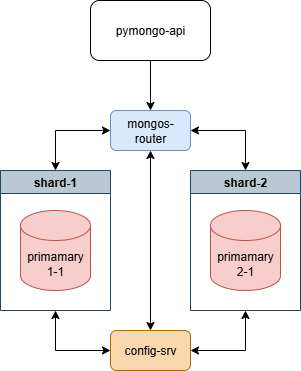

The diagram above was exported from draw.io. Its source (the exported page's mxGraphModel, read from the mxfile embedded in the PNG):
<mxGraphModel dx="1348" dy="791" grid="1" gridSize="10" guides="1" tooltips="1" connect="1" arrows="1" fold="1" page="1" pageScale="1" pageWidth="1169" pageHeight="827" background="#ffffff" math="0" shadow="0">
  <root>
    <mxCell id="0" />
    <mxCell id="1" parent="0" />
    <mxCell id="M3Q7F0y20DK5DFM-mO5N-29" style="edgeStyle=orthogonalEdgeStyle;rounded=0;orthogonalLoop=1;jettySize=auto;html=1;" parent="1" source="zA23MoTUsTF4_91t8viU-3" target="M3Q7F0y20DK5DFM-mO5N-20" edge="1">
      <mxGeometry relative="1" as="geometry" />
    </mxCell>
    <mxCell id="zA23MoTUsTF4_91t8viU-3" value="pymongo-api" style="rounded=1;whiteSpace=wrap;html=1;" parent="1" vertex="1">
      <mxGeometry x="250" y="100" width="120" height="60" as="geometry" />
    </mxCell>
    <mxCell id="M3Q7F0y20DK5DFM-mO5N-11" value="shard-1" style="swimlane;whiteSpace=wrap;html=1;fillColor=#bac8d3;strokeColor=#23445d;" parent="1" vertex="1">
      <mxGeometry x="160" y="270" width="110" height="140" as="geometry">
        <mxRectangle x="110" y="200" width="140" height="30" as="alternateBounds" />
      </mxGeometry>
    </mxCell>
    <mxCell id="zA23MoTUsTF4_91t8viU-2" value="primamary&lt;br&gt;1-1" style="shape=cylinder3;whiteSpace=wrap;html=1;boundedLbl=1;backgroundOutline=1;size=15;fillColor=#f8cecc;strokeColor=#b85450;" parent="M3Q7F0y20DK5DFM-mO5N-11" vertex="1">
      <mxGeometry x="20" y="40" width="70" height="80" as="geometry" />
    </mxCell>
    <mxCell id="M3Q7F0y20DK5DFM-mO5N-16" value="shard-2" style="swimlane;whiteSpace=wrap;html=1;fillColor=#bac8d3;strokeColor=#23445d;" parent="1" vertex="1">
      <mxGeometry x="350" y="270" width="110" height="140" as="geometry">
        <mxRectangle x="110" y="200" width="140" height="30" as="alternateBounds" />
      </mxGeometry>
    </mxCell>
    <mxCell id="M3Q7F0y20DK5DFM-mO5N-17" value="primamary&lt;br&gt;2-1" style="shape=cylinder3;whiteSpace=wrap;html=1;boundedLbl=1;backgroundOutline=1;size=15;fillColor=#f8cecc;strokeColor=#b85450;" parent="M3Q7F0y20DK5DFM-mO5N-16" vertex="1">
      <mxGeometry x="20" y="40" width="70" height="80" as="geometry" />
    </mxCell>
    <mxCell id="M3Q7F0y20DK5DFM-mO5N-20" value="mongos-router" style="rounded=1;whiteSpace=wrap;html=1;fillColor=#dae8fc;strokeColor=#6c8ebf;" parent="1" vertex="1">
      <mxGeometry x="270" y="210" width="80" height="40" as="geometry" />
    </mxCell>
    <mxCell id="M3Q7F0y20DK5DFM-mO5N-30" value="" style="endArrow=classic;startArrow=classic;html=1;rounded=0;entryX=0;entryY=0.5;entryDx=0;entryDy=0;exitX=0.5;exitY=0;exitDx=0;exitDy=0;" parent="1" source="M3Q7F0y20DK5DFM-mO5N-11" target="M3Q7F0y20DK5DFM-mO5N-20" edge="1">
      <mxGeometry width="50" height="50" relative="1" as="geometry">
        <mxPoint x="210" y="250" as="sourcePoint" />
        <mxPoint x="260" y="200" as="targetPoint" />
        <Array as="points">
          <mxPoint x="215" y="230" />
        </Array>
      </mxGeometry>
    </mxCell>
    <mxCell id="M3Q7F0y20DK5DFM-mO5N-31" value="" style="endArrow=classic;startArrow=classic;html=1;rounded=0;exitX=1;exitY=0.5;exitDx=0;exitDy=0;entryX=0.5;entryY=0;entryDx=0;entryDy=0;" parent="1" source="M3Q7F0y20DK5DFM-mO5N-20" target="M3Q7F0y20DK5DFM-mO5N-16" edge="1">
      <mxGeometry width="50" height="50" relative="1" as="geometry">
        <mxPoint x="400" y="210" as="sourcePoint" />
        <mxPoint x="450" y="160" as="targetPoint" />
        <Array as="points">
          <mxPoint x="405" y="230" />
        </Array>
      </mxGeometry>
    </mxCell>
    <mxCell id="M3Q7F0y20DK5DFM-mO5N-35" value="" style="endArrow=classic;startArrow=classic;html=1;rounded=0;entryX=0.5;entryY=1;entryDx=0;entryDy=0;exitX=0.5;exitY=0;exitDx=0;exitDy=0;" parent="1" source="M3Q7F0y20DK5DFM-mO5N-36" target="M3Q7F0y20DK5DFM-mO5N-20" edge="1">
      <mxGeometry width="50" height="50" relative="1" as="geometry">
        <mxPoint x="310" y="430" as="sourcePoint" />
        <mxPoint x="340" y="290" as="targetPoint" />
      </mxGeometry>
    </mxCell>
    <mxCell id="M3Q7F0y20DK5DFM-mO5N-36" value="config-srv" style="rounded=1;whiteSpace=wrap;html=1;fillColor=#fad7ac;strokeColor=#b46504;" parent="1" vertex="1">
      <mxGeometry x="270" y="430" width="80" height="40" as="geometry" />
    </mxCell>
    <mxCell id="M3Q7F0y20DK5DFM-mO5N-41" value="" style="endArrow=classic;startArrow=classic;html=1;rounded=0;entryX=0;entryY=0.5;entryDx=0;entryDy=0;exitX=0.5;exitY=1;exitDx=0;exitDy=0;" parent="1" source="M3Q7F0y20DK5DFM-mO5N-11" target="M3Q7F0y20DK5DFM-mO5N-36" edge="1">
      <mxGeometry width="50" height="50" relative="1" as="geometry">
        <mxPoint x="170" y="680" as="sourcePoint" />
        <mxPoint x="220" y="630" as="targetPoint" />
        <Array as="points">
          <mxPoint x="215" y="450" />
        </Array>
      </mxGeometry>
    </mxCell>
    <mxCell id="M3Q7F0y20DK5DFM-mO5N-42" value="" style="endArrow=classic;startArrow=classic;html=1;rounded=0;entryX=0.5;entryY=1;entryDx=0;entryDy=0;exitX=1;exitY=0.5;exitDx=0;exitDy=0;" parent="1" source="M3Q7F0y20DK5DFM-mO5N-36" target="M3Q7F0y20DK5DFM-mO5N-16" edge="1">
      <mxGeometry width="50" height="50" relative="1" as="geometry">
        <mxPoint x="410" y="690" as="sourcePoint" />
        <mxPoint x="460" y="640" as="targetPoint" />
        <Array as="points">
          <mxPoint x="405" y="450" />
        </Array>
      </mxGeometry>
    </mxCell>
  </root>
</mxGraphModel>